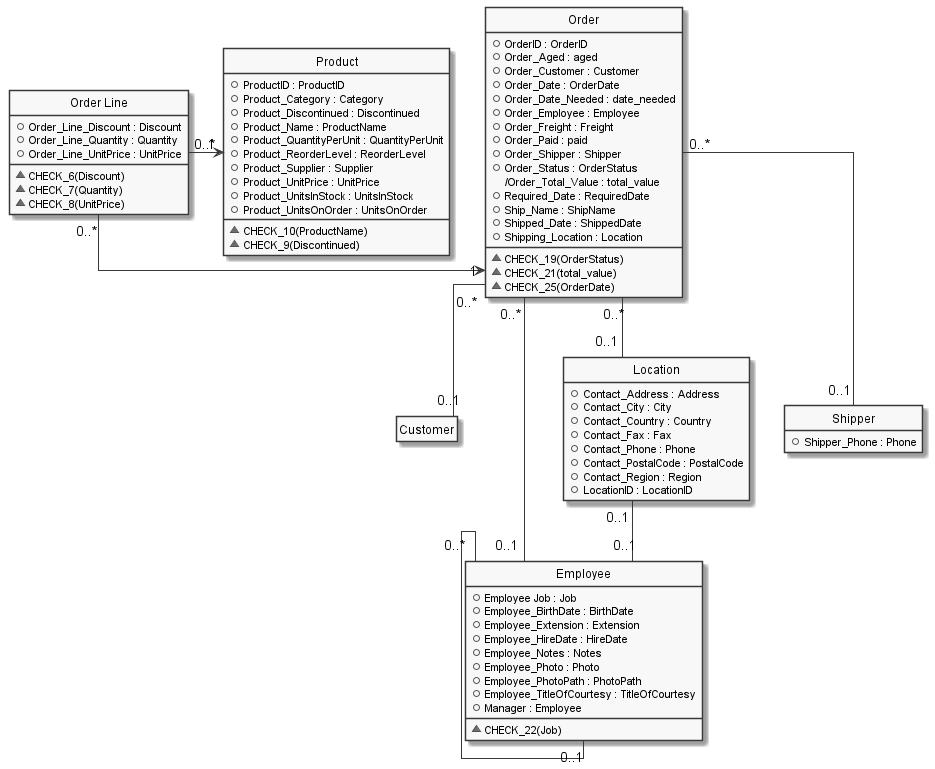

The diagram above was rendered by PlantUML. Its source (embedded in the PNG):
@startuml

hide circle
hide stereotype
hide empty members
skinparam monochrome true
skinparam linetype ortho
skinparam backgroundColor transparent
set namespaceSeparator ::

class "Customer" as Customer  {
  }
hide "Customer" methods

class "Employee" as Employee  {
  +Employee Job : Job
  +Employee_BirthDate : BirthDate
  +Employee_Extension : Extension
  +Employee_HireDate : HireDate
  +Employee_Notes : Notes
  +Employee_Photo : Photo
  +Employee_PhotoPath : PhotoPath
  +Employee_TitleOfCourtesy : TitleOfCourtesy
  +Manager : Employee
  __
  ~CHECK_22(Job)
  }

class "Location" as Location  {
  +Contact_Address : Address
  +Contact_City : City
  +Contact_Country : Country
  +Contact_Fax : Fax
  +Contact_Phone : Phone
  +Contact_PostalCode : PostalCode
  +Contact_Region : Region
  +LocationID : LocationID
  }
hide "Location" methods

class "Order" as Order  {
  +OrderID : OrderID
  +Order_Aged : aged
  +Order_Customer : Customer
  +Order_Date : OrderDate
  +Order_Date_Needed : date_needed
  +Order_Employee : Employee
  +Order_Freight : Freight
  +Order_Paid : paid
  +Order_Shipper : Shipper
  +Order_Status : OrderStatus
  /Order_Total_Value : total_value
  +Required_Date : RequiredDate
  +Ship_Name : ShipName
  +Shipped_Date : ShippedDate
  +Shipping_Location : Location
  __
  ~CHECK_19(OrderStatus)
  ~CHECK_21(total_value)
  ~CHECK_25(OrderDate)
  }

class "Order Line" as Order_Line  {
  +Order_Line_Discount : Discount
  +Order_Line_Quantity : Quantity
  +Order_Line_UnitPrice : UnitPrice
  __
  ~CHECK_6(Discount)
  ~CHECK_7(Quantity)
  ~CHECK_8(UnitPrice)
  }

class "Product" as Product  {
  +ProductID : ProductID
  +Product_Category : Category
  +Product_Discontinued : Discontinued
  +Product_Name : ProductName
  +Product_QuantityPerUnit : QuantityPerUnit
  +Product_ReorderLevel : ReorderLevel
  +Product_Supplier : Supplier
  +Product_UnitPrice : UnitPrice
  +Product_UnitsInStock : UnitsInStock
  +Product_UnitsOnOrder : UnitsOnOrder
  __
  ~CHECK_10(ProductName)
  ~CHECK_9(Discontinued)
  }

class "Shipper" as Shipper  {
  +Shipper_Phone : Phone
  }
hide "Shipper" methods

  ' Class relationships:
  Location "0..1" -- "0..1" Employee
  Employee "0..*" -- "0..1" Employee
  Order_Line "0..*" -> "1" Order
  Order_Line "0..*" -> "1" Product
  Order "0..*" -- "0..1" Customer
  Order "0..*" -- "0..1" Employee
  Order "0..*" -- "0..1" Shipper
  Order "0..*" -- "0..1" Location
@enduml